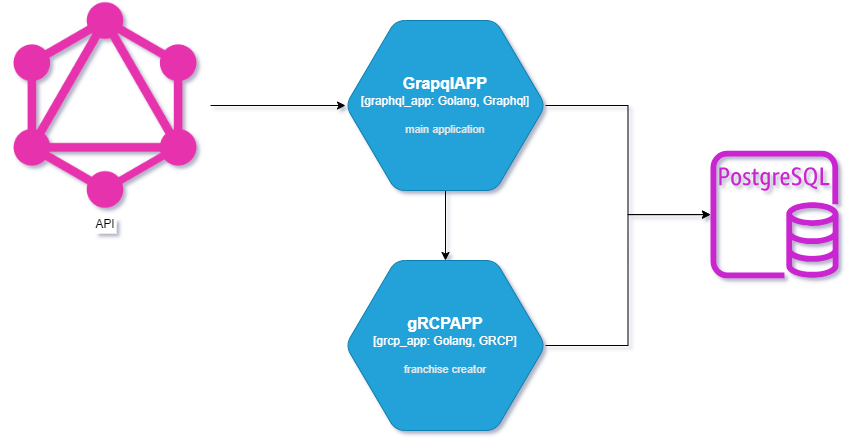

The diagram above was exported from draw.io. Its source (the exported page's mxGraphModel, read from the mxfile embedded in the PNG):
<mxGraphModel dx="-56" dy="474" grid="1" gridSize="10" guides="1" tooltips="1" connect="1" arrows="1" fold="1" page="1" pageScale="1" pageWidth="850" pageHeight="1100" math="0" shadow="0">
  <root>
    <mxCell id="0" />
    <mxCell id="1" parent="0" />
    <mxCell id="vJN4ruPCehm_c0uhr69--6" style="edgeStyle=orthogonalEdgeStyle;rounded=0;orthogonalLoop=1;jettySize=auto;html=1;" edge="1" parent="1" source="vJN4ruPCehm_c0uhr69--2" target="vJN4ruPCehm_c0uhr69--5">
      <mxGeometry relative="1" as="geometry" />
    </mxCell>
    <mxCell id="vJN4ruPCehm_c0uhr69--2" value="API" style="shape=image;verticalLabelPosition=bottom;labelBackgroundColor=default;verticalAlign=top;aspect=fixed;imageAspect=0;image=https://upload.wikimedia.org/wikipedia/commons/thumb/1/17/GraphQL_Logo.svg/2048px-GraphQL_Logo.svg.png;" vertex="1" parent="1">
      <mxGeometry x="930" y="320" width="210" height="210" as="geometry" />
    </mxCell>
    <mxCell id="vJN4ruPCehm_c0uhr69--3" value="" style="sketch=0;outlineConnect=0;fontColor=#232F3E;gradientColor=none;fillColor=#C925D1;strokeColor=none;dashed=0;verticalLabelPosition=bottom;verticalAlign=top;align=center;html=1;fontSize=12;fontStyle=0;aspect=fixed;pointerEvents=1;shape=mxgraph.aws4.rds_postgresql_instance;" vertex="1" parent="1">
      <mxGeometry x="1640" y="470" width="128" height="128" as="geometry" />
    </mxCell>
    <mxCell id="vJN4ruPCehm_c0uhr69--9" style="edgeStyle=orthogonalEdgeStyle;rounded=0;orthogonalLoop=1;jettySize=auto;html=1;" edge="1" parent="1" source="vJN4ruPCehm_c0uhr69--4" target="vJN4ruPCehm_c0uhr69--3">
      <mxGeometry relative="1" as="geometry" />
    </mxCell>
    <object placeholders="1" c4Type="gRCPAPP" c4Container="grcp_app" c4Technology="Golang, GRCP" c4Description="franchise creator" label="&lt;font style=&quot;font-size: 16px&quot;&gt;&lt;b&gt;%c4Type%&lt;/b&gt;&lt;/font&gt;&lt;div&gt;[%c4Container%:&amp;nbsp;%c4Technology%]&lt;/div&gt;&lt;br&gt;&lt;div&gt;&lt;font style=&quot;font-size: 11px&quot;&gt;&lt;font color=&quot;#E6E6E6&quot;&gt;%c4Description%&lt;/font&gt;&lt;/div&gt;" id="vJN4ruPCehm_c0uhr69--4">
      <mxCell style="shape=hexagon;size=50;perimeter=hexagonPerimeter2;whiteSpace=wrap;html=1;fixedSize=1;rounded=1;labelBackgroundColor=none;fillColor=#23A2D9;fontSize=12;fontColor=#ffffff;align=center;strokeColor=#0E7DAD;metaEdit=1;points=[[0.5,0,0],[1,0.25,0],[1,0.5,0],[1,0.75,0],[0.5,1,0],[0,0.75,0],[0,0.5,0],[0,0.25,0]];resizable=0;" vertex="1" parent="1">
        <mxGeometry x="1275" y="580" width="200" height="170" as="geometry" />
      </mxCell>
    </object>
    <mxCell id="vJN4ruPCehm_c0uhr69--7" style="edgeStyle=orthogonalEdgeStyle;rounded=0;orthogonalLoop=1;jettySize=auto;html=1;" edge="1" parent="1" source="vJN4ruPCehm_c0uhr69--5" target="vJN4ruPCehm_c0uhr69--4">
      <mxGeometry relative="1" as="geometry" />
    </mxCell>
    <mxCell id="vJN4ruPCehm_c0uhr69--8" style="edgeStyle=orthogonalEdgeStyle;rounded=0;orthogonalLoop=1;jettySize=auto;html=1;" edge="1" parent="1" source="vJN4ruPCehm_c0uhr69--5" target="vJN4ruPCehm_c0uhr69--3">
      <mxGeometry relative="1" as="geometry" />
    </mxCell>
    <object placeholders="1" c4Type="GrapqlAPP" c4Container="graphql_app" c4Technology="Golang, Graphql" c4Description="main application" label="&lt;font style=&quot;font-size: 16px&quot;&gt;&lt;b&gt;%c4Type%&lt;/b&gt;&lt;/font&gt;&lt;div&gt;[%c4Container%:&amp;nbsp;%c4Technology%]&lt;/div&gt;&lt;br&gt;&lt;div&gt;&lt;font style=&quot;font-size: 11px&quot;&gt;&lt;font color=&quot;#E6E6E6&quot;&gt;%c4Description%&lt;/font&gt;&lt;/div&gt;" id="vJN4ruPCehm_c0uhr69--5">
      <mxCell style="shape=hexagon;size=50;perimeter=hexagonPerimeter2;whiteSpace=wrap;html=1;fixedSize=1;rounded=1;labelBackgroundColor=none;fillColor=#23A2D9;fontSize=12;fontColor=#ffffff;align=center;strokeColor=#0E7DAD;metaEdit=1;points=[[0.5,0,0],[1,0.25,0],[1,0.5,0],[1,0.75,0],[0.5,1,0],[0,0.75,0],[0,0.5,0],[0,0.25,0]];resizable=0;" vertex="1" parent="1">
        <mxGeometry x="1275" y="340" width="200" height="170" as="geometry" />
      </mxCell>
    </object>
  </root>
</mxGraphModel>